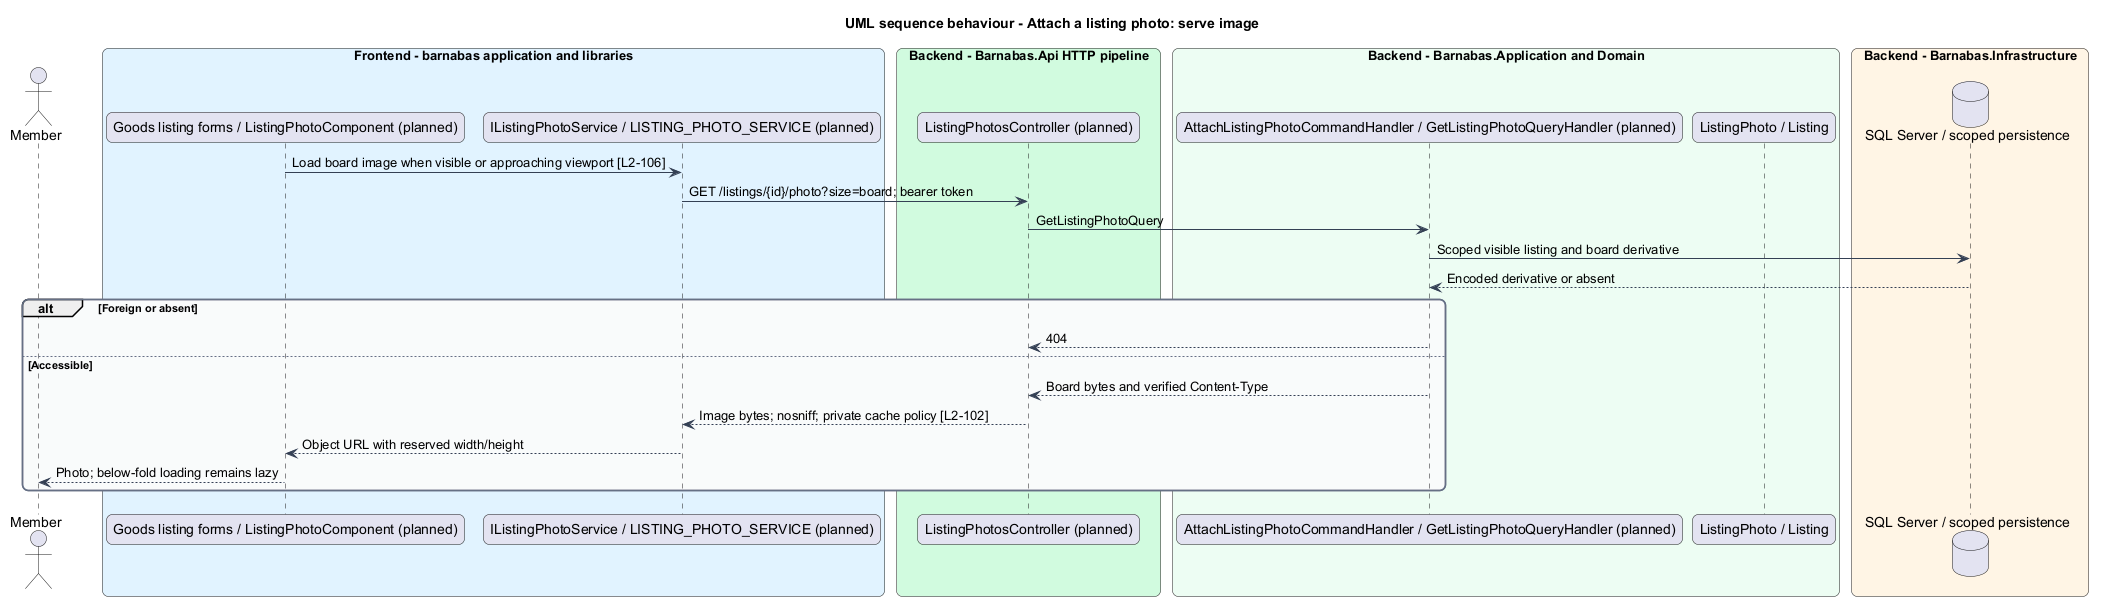

The diagram above was rendered by PlantUML. Its source (embedded in the PNG):
@startuml
title UML sequence behaviour - Attach a listing photo: serve image
skinparam backgroundColor #FFFFFF
skinparam shadowing false
skinparam roundcorner 12
skinparam defaultFontName Arial
skinparam ArrowColor #344054
skinparam rectangle {
  BorderColor #344054
  FontColor #101828
}
skinparam package {
  BorderColor #667085
  FontColor #101828
  BackgroundColor #F9FAFB
}
actor "Member" as actor
box "Frontend - barnabas application and libraries" #E0F2FE
  participant "Goods listing forms / ListingPhotoComponent (planned)" as page
  participant "IListingPhotoService / LISTING_PHOTO_SERVICE (planned)" as client
end box
box "Backend - Barnabas.Api HTTP pipeline" #D1FADF
  participant "ListingPhotosController (planned)" as api
end box
box "Backend - Barnabas.Application and Domain" #ECFDF3
  participant "AttachListingPhotoCommandHandler / GetListingPhotoQueryHandler (planned)" as handler
  participant "ListingPhoto / Listing" as entity
end box
box "Backend - Barnabas.Infrastructure" #FFF4E5
  database "SQL Server / scoped persistence" as db
end box
page -> client : Load board image when visible or approaching viewport [L2-106]
client -> api : GET /listings/{id}/photo?size=board; bearer token
api -> handler : GetListingPhotoQuery
handler -> db : Scoped visible listing and board derivative
db --> handler : Encoded derivative or absent
alt Foreign or absent
  handler --> api : 404
else Accessible
  handler --> api : Board bytes and verified Content-Type
  api --> client : Image bytes; nosniff; private cache policy [L2-102]
  client --> page : Object URL with reserved width/height
  page --> actor : Photo; below-fold loading remains lazy
end
@enduml